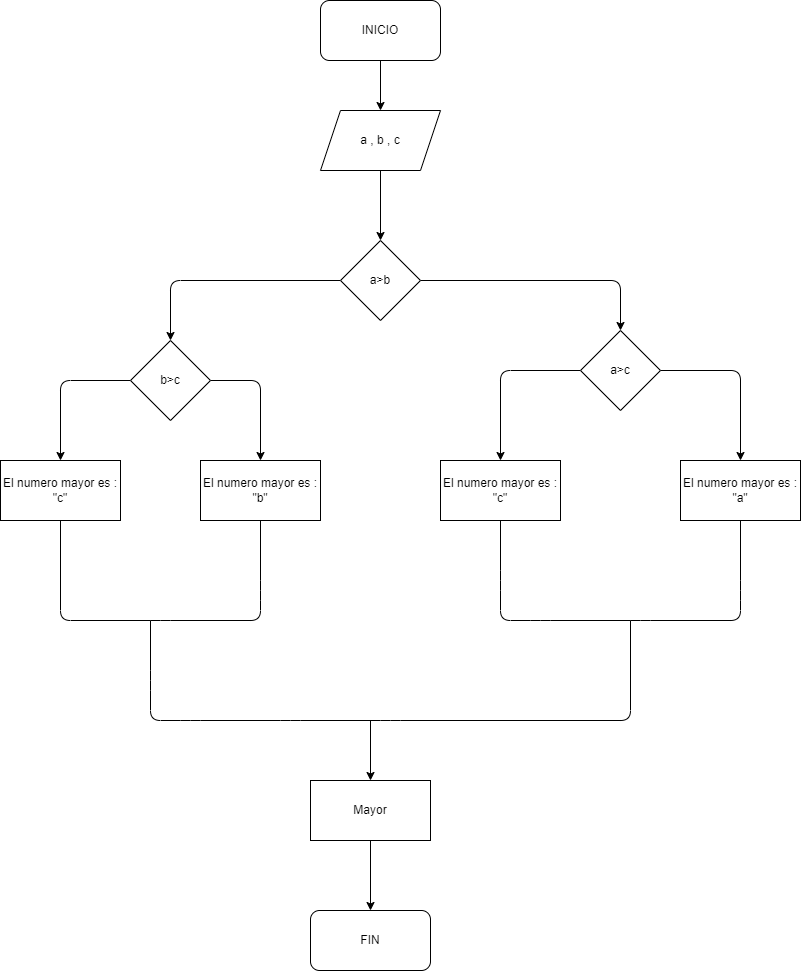

The diagram above was exported from draw.io. Its source (the exported page's mxGraphModel, read from the mxfile embedded in the PNG):
<mxGraphModel dx="1083" dy="619" grid="1" gridSize="10" guides="1" tooltips="1" connect="1" arrows="1" fold="1" page="1" pageScale="1" pageWidth="827" pageHeight="1169" math="0" shadow="0">
  <root>
    <mxCell id="0" />
    <mxCell id="1" parent="0" />
    <mxCell id="3" style="edgeStyle=none;html=1;" edge="1" parent="1" source="2">
      <mxGeometry relative="1" as="geometry">
        <mxPoint x="390" y="150" as="targetPoint" />
      </mxGeometry>
    </mxCell>
    <mxCell id="2" value="INICIO" style="rounded=1;whiteSpace=wrap;html=1;" vertex="1" parent="1">
      <mxGeometry x="330" y="40" width="120" height="60" as="geometry" />
    </mxCell>
    <mxCell id="6" value="" style="edgeStyle=none;html=1;" edge="1" parent="1" source="4" target="5">
      <mxGeometry relative="1" as="geometry" />
    </mxCell>
    <mxCell id="4" value="a , b , c" style="shape=parallelogram;perimeter=parallelogramPerimeter;whiteSpace=wrap;html=1;fixedSize=1;" vertex="1" parent="1">
      <mxGeometry x="330" y="150" width="120" height="60" as="geometry" />
    </mxCell>
    <mxCell id="8" value="" style="edgeStyle=none;html=1;" edge="1" parent="1" source="5" target="7">
      <mxGeometry relative="1" as="geometry">
        <Array as="points">
          <mxPoint x="630" y="320" />
        </Array>
      </mxGeometry>
    </mxCell>
    <mxCell id="10" value="" style="edgeStyle=none;html=1;" edge="1" parent="1" source="5" target="9">
      <mxGeometry relative="1" as="geometry">
        <Array as="points">
          <mxPoint x="180" y="320" />
        </Array>
      </mxGeometry>
    </mxCell>
    <mxCell id="5" value="a&amp;gt;b" style="rhombus;whiteSpace=wrap;html=1;" vertex="1" parent="1">
      <mxGeometry x="350" y="280" width="80" height="80" as="geometry" />
    </mxCell>
    <mxCell id="16" value="" style="edgeStyle=none;html=1;" edge="1" parent="1" source="7" target="15">
      <mxGeometry relative="1" as="geometry">
        <Array as="points">
          <mxPoint x="510" y="410" />
        </Array>
      </mxGeometry>
    </mxCell>
    <mxCell id="19" style="edgeStyle=none;html=1;entryX=0.5;entryY=0;entryDx=0;entryDy=0;" edge="1" parent="1" source="7" target="18">
      <mxGeometry relative="1" as="geometry">
        <Array as="points">
          <mxPoint x="750" y="410" />
        </Array>
      </mxGeometry>
    </mxCell>
    <mxCell id="7" value="a&amp;gt;c" style="rhombus;whiteSpace=wrap;html=1;" vertex="1" parent="1">
      <mxGeometry x="590" y="370" width="80" height="80" as="geometry" />
    </mxCell>
    <mxCell id="12" value="" style="edgeStyle=none;html=1;" edge="1" parent="1" source="9" target="11">
      <mxGeometry relative="1" as="geometry">
        <Array as="points">
          <mxPoint x="270" y="420" />
        </Array>
      </mxGeometry>
    </mxCell>
    <mxCell id="14" style="edgeStyle=none;html=1;entryX=0.5;entryY=0;entryDx=0;entryDy=0;" edge="1" parent="1" source="9" target="13">
      <mxGeometry relative="1" as="geometry">
        <Array as="points">
          <mxPoint x="70" y="420" />
        </Array>
      </mxGeometry>
    </mxCell>
    <mxCell id="9" value="b&amp;gt;c" style="rhombus;whiteSpace=wrap;html=1;" vertex="1" parent="1">
      <mxGeometry x="140" y="380" width="80" height="80" as="geometry" />
    </mxCell>
    <mxCell id="11" value="El numero mayor es : &quot;b&quot;" style="whiteSpace=wrap;html=1;" vertex="1" parent="1">
      <mxGeometry x="210" y="500" width="120" height="60" as="geometry" />
    </mxCell>
    <mxCell id="13" value="El numero mayor es : &quot;c&quot;" style="whiteSpace=wrap;html=1;" vertex="1" parent="1">
      <mxGeometry x="10" y="500" width="120" height="60" as="geometry" />
    </mxCell>
    <mxCell id="15" value="El numero mayor es : &quot;c&quot;" style="whiteSpace=wrap;html=1;" vertex="1" parent="1">
      <mxGeometry x="450" y="500" width="120" height="60" as="geometry" />
    </mxCell>
    <mxCell id="18" value="El numero mayor es : &quot;a&quot;" style="whiteSpace=wrap;html=1;" vertex="1" parent="1">
      <mxGeometry x="690" y="500" width="120" height="60" as="geometry" />
    </mxCell>
    <mxCell id="23" value="" style="endArrow=none;html=1;exitX=0.5;exitY=1;exitDx=0;exitDy=0;entryX=0.5;entryY=1;entryDx=0;entryDy=0;" edge="1" parent="1" source="11" target="13">
      <mxGeometry width="50" height="50" relative="1" as="geometry">
        <mxPoint x="160" y="780" as="sourcePoint" />
        <mxPoint x="70" y="570" as="targetPoint" />
        <Array as="points">
          <mxPoint x="270" y="630" />
          <mxPoint x="270" y="660" />
          <mxPoint x="170" y="660" />
          <mxPoint x="70" y="660" />
        </Array>
      </mxGeometry>
    </mxCell>
    <mxCell id="25" value="" style="endArrow=none;html=1;exitX=0.5;exitY=1;exitDx=0;exitDy=0;entryX=0.5;entryY=1;entryDx=0;entryDy=0;" edge="1" parent="1" target="15">
      <mxGeometry width="50" height="50" relative="1" as="geometry">
        <mxPoint x="750" y="560" as="sourcePoint" />
        <mxPoint x="550" y="560" as="targetPoint" />
        <Array as="points">
          <mxPoint x="750" y="630" />
          <mxPoint x="750" y="660" />
          <mxPoint x="650" y="660" />
          <mxPoint x="550" y="660" />
          <mxPoint x="510" y="660" />
          <mxPoint x="510" y="620" />
        </Array>
      </mxGeometry>
    </mxCell>
    <mxCell id="26" value="" style="endArrow=none;html=1;entryX=0.5;entryY=1;entryDx=0;entryDy=0;" edge="1" parent="1">
      <mxGeometry width="50" height="50" relative="1" as="geometry">
        <mxPoint x="640" y="660" as="sourcePoint" />
        <mxPoint x="160" y="660" as="targetPoint" />
        <Array as="points">
          <mxPoint x="640" y="760" />
          <mxPoint x="400" y="760" />
          <mxPoint x="300" y="760" />
          <mxPoint x="200" y="760" />
          <mxPoint x="160" y="760" />
          <mxPoint x="160" y="720" />
        </Array>
      </mxGeometry>
    </mxCell>
    <mxCell id="27" value="" style="endArrow=classic;html=1;" edge="1" parent="1">
      <mxGeometry width="50" height="50" relative="1" as="geometry">
        <mxPoint x="380" y="760" as="sourcePoint" />
        <mxPoint x="380" y="820" as="targetPoint" />
      </mxGeometry>
    </mxCell>
    <mxCell id="30" value="" style="edgeStyle=none;html=1;" edge="1" parent="1" source="28" target="29">
      <mxGeometry relative="1" as="geometry" />
    </mxCell>
    <mxCell id="28" value="Mayor" style="rounded=0;whiteSpace=wrap;html=1;" vertex="1" parent="1">
      <mxGeometry x="320" y="820" width="120" height="60" as="geometry" />
    </mxCell>
    <mxCell id="29" value="FIN" style="rounded=1;whiteSpace=wrap;html=1;" vertex="1" parent="1">
      <mxGeometry x="320" y="950" width="120" height="60" as="geometry" />
    </mxCell>
  </root>
</mxGraphModel>